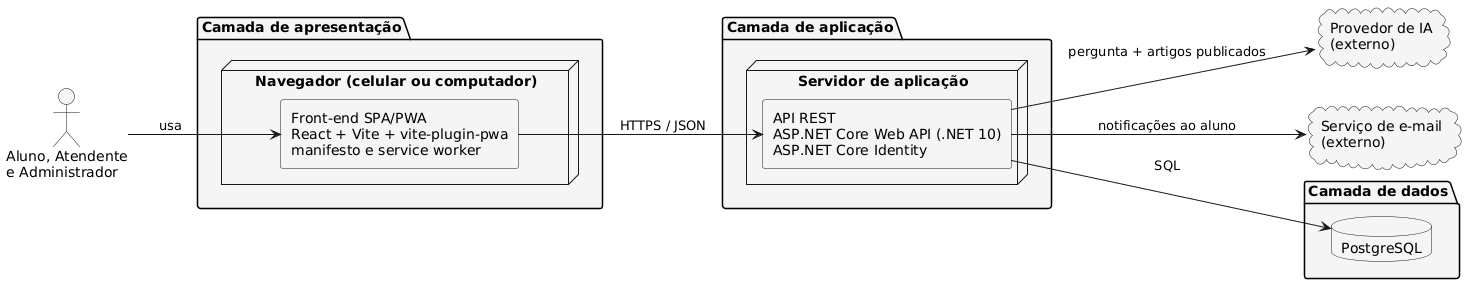

The diagram above was rendered by PlantUML. Its source (embedded in the PNG):
@startuml
skinparam shadowing false
skinparam componentStyle rectangle
left to right direction

actor "Aluno, Atendente\ne Administrador" as Usuario

package "Camada de apresentação" #F5F5F5 {
  node "Navegador (celular ou computador)" {
    component "Front-end SPA/PWA\nReact + Vite + vite-plugin-pwa\nmanifesto e service worker" as Frontend
  }
}

package "Camada de aplicação" #F5F5F5 {
  node "Servidor de aplicação" {
    component "API REST\nASP.NET Core Web API (.NET 10)\nASP.NET Core Identity" as Api
  }
}

package "Camada de dados" #F5F5F5 {
  database "PostgreSQL" as Banco
}

cloud "Provedor de IA\n(externo)" as IA
cloud "Serviço de e-mail\n(externo)" as Email

Usuario --> Frontend : usa
Frontend --> Api : HTTPS / JSON
Api --> Banco : SQL
Api --> IA : pergunta + artigos publicados
Api --> Email : notificações ao aluno
@enduml